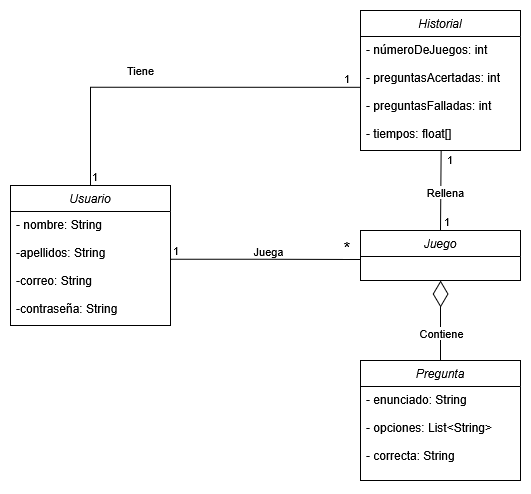

The diagram above was exported from draw.io. Its source (the exported page's mxGraphModel, read from the mxfile embedded in the PNG):
<mxGraphModel dx="1050" dy="566" grid="1" gridSize="10" guides="1" tooltips="1" connect="1" arrows="1" fold="1" page="1" pageScale="1" pageWidth="827" pageHeight="1169" math="0" shadow="0">
  <root>
    <mxCell id="WIyWlLk6GJQsqaUBKTNV-0" />
    <mxCell id="WIyWlLk6GJQsqaUBKTNV-1" parent="WIyWlLk6GJQsqaUBKTNV-0" />
    <mxCell id="zkfFHV4jXpPFQw0GAbJ--0" value="Usuario" style="swimlane;fontStyle=2;align=center;verticalAlign=top;childLayout=stackLayout;horizontal=1;startSize=26;horizontalStack=0;resizeParent=1;resizeLast=0;collapsible=1;marginBottom=0;rounded=0;shadow=0;strokeWidth=1;" parent="WIyWlLk6GJQsqaUBKTNV-1" vertex="1">
      <mxGeometry x="50" y="195" width="160" height="140" as="geometry">
        <mxRectangle x="230" y="140" width="160" height="26" as="alternateBounds" />
      </mxGeometry>
    </mxCell>
    <mxCell id="zkfFHV4jXpPFQw0GAbJ--1" value="- nombre: String&#10;&#10;-apellidos: String&#10;&#10;-correo: String&#10;&#10;-contraseña: String" style="text;align=left;verticalAlign=top;spacingLeft=4;spacingRight=4;overflow=hidden;rotatable=0;points=[[0,0.5],[1,0.5]];portConstraint=eastwest;" parent="zkfFHV4jXpPFQw0GAbJ--0" vertex="1">
      <mxGeometry y="26" width="160" height="114" as="geometry" />
    </mxCell>
    <mxCell id="0ldKFFoPae3aMOaikB_8-4" value="Historial" style="swimlane;fontStyle=2;align=center;verticalAlign=top;childLayout=stackLayout;horizontal=1;startSize=26;horizontalStack=0;resizeParent=1;resizeLast=0;collapsible=1;marginBottom=0;rounded=0;shadow=0;strokeWidth=1;" vertex="1" parent="WIyWlLk6GJQsqaUBKTNV-1">
      <mxGeometry x="400" y="20" width="160" height="140" as="geometry">
        <mxRectangle x="230" y="140" width="160" height="26" as="alternateBounds" />
      </mxGeometry>
    </mxCell>
    <mxCell id="0ldKFFoPae3aMOaikB_8-5" value="- númeroDeJuegos: int&#10;&#10;- preguntasAcertadas: int&#10;&#10;- preguntasFalladas: int&#10;&#10;- tiempos: float[]" style="text;align=left;verticalAlign=top;spacingLeft=4;spacingRight=4;overflow=hidden;rotatable=0;points=[[0,0.5],[1,0.5]];portConstraint=eastwest;" vertex="1" parent="0ldKFFoPae3aMOaikB_8-4">
      <mxGeometry y="26" width="160" height="114" as="geometry" />
    </mxCell>
    <mxCell id="0ldKFFoPae3aMOaikB_8-6" value="Pregunta" style="swimlane;fontStyle=2;align=center;verticalAlign=top;childLayout=stackLayout;horizontal=1;startSize=26;horizontalStack=0;resizeParent=1;resizeLast=0;collapsible=1;marginBottom=0;rounded=0;shadow=0;strokeWidth=1;" vertex="1" parent="WIyWlLk6GJQsqaUBKTNV-1">
      <mxGeometry x="400" y="370" width="160" height="120" as="geometry">
        <mxRectangle x="230" y="140" width="160" height="26" as="alternateBounds" />
      </mxGeometry>
    </mxCell>
    <mxCell id="0ldKFFoPae3aMOaikB_8-39" value="- enunciado: String&#10;&#10;- opciones: List&lt;String&gt;&#10;&#10;- correcta: String" style="text;align=left;verticalAlign=top;spacingLeft=4;spacingRight=4;overflow=hidden;rotatable=0;points=[[0,0.5],[1,0.5]];portConstraint=eastwest;" vertex="1" parent="0ldKFFoPae3aMOaikB_8-6">
      <mxGeometry y="26" width="160" height="94" as="geometry" />
    </mxCell>
    <mxCell id="0ldKFFoPae3aMOaikB_8-8" value="Juego" style="swimlane;fontStyle=2;align=center;verticalAlign=top;childLayout=stackLayout;horizontal=1;startSize=26;horizontalStack=0;resizeParent=1;resizeLast=0;collapsible=1;marginBottom=0;rounded=0;shadow=0;strokeWidth=1;" vertex="1" parent="WIyWlLk6GJQsqaUBKTNV-1">
      <mxGeometry x="400" y="240" width="160" height="50" as="geometry">
        <mxRectangle x="230" y="140" width="160" height="26" as="alternateBounds" />
      </mxGeometry>
    </mxCell>
    <mxCell id="0ldKFFoPae3aMOaikB_8-19" value="" style="endArrow=diamondThin;endFill=0;endSize=24;html=1;rounded=0;exitX=0.5;exitY=0;exitDx=0;exitDy=0;entryX=0.5;entryY=1;entryDx=0;entryDy=0;" edge="1" parent="WIyWlLk6GJQsqaUBKTNV-1" source="0ldKFFoPae3aMOaikB_8-6" target="0ldKFFoPae3aMOaikB_8-8">
      <mxGeometry width="160" relative="1" as="geometry">
        <mxPoint x="390" y="330" as="sourcePoint" />
        <mxPoint x="550" y="330" as="targetPoint" />
      </mxGeometry>
    </mxCell>
    <mxCell id="0ldKFFoPae3aMOaikB_8-20" value="Contiene" style="edgeLabel;html=1;align=center;verticalAlign=middle;resizable=0;points=[];" vertex="1" connectable="0" parent="0ldKFFoPae3aMOaikB_8-19">
      <mxGeometry x="-0.3" relative="1" as="geometry">
        <mxPoint as="offset" />
      </mxGeometry>
    </mxCell>
    <mxCell id="0ldKFFoPae3aMOaikB_8-26" value="" style="endArrow=none;html=1;edgeStyle=orthogonalEdgeStyle;rounded=0;exitX=1.006;exitY=0.419;exitDx=0;exitDy=0;exitPerimeter=0;" edge="1" parent="WIyWlLk6GJQsqaUBKTNV-1" source="zkfFHV4jXpPFQw0GAbJ--1">
      <mxGeometry relative="1" as="geometry">
        <mxPoint x="220" y="270" as="sourcePoint" />
        <mxPoint x="400" y="269" as="targetPoint" />
      </mxGeometry>
    </mxCell>
    <mxCell id="0ldKFFoPae3aMOaikB_8-27" value="1" style="edgeLabel;resizable=0;html=1;align=left;verticalAlign=bottom;" connectable="0" vertex="1" parent="0ldKFFoPae3aMOaikB_8-26">
      <mxGeometry x="-1" relative="1" as="geometry" />
    </mxCell>
    <mxCell id="0ldKFFoPae3aMOaikB_8-28" value="&lt;font style=&quot;font-size: 17px;&quot;&gt;*&lt;/font&gt;" style="edgeLabel;resizable=0;html=1;align=right;verticalAlign=bottom;" connectable="0" vertex="1" parent="0ldKFFoPae3aMOaikB_8-26">
      <mxGeometry x="1" relative="1" as="geometry">
        <mxPoint x="-10" y="1" as="offset" />
      </mxGeometry>
    </mxCell>
    <mxCell id="0ldKFFoPae3aMOaikB_8-29" value="Juega" style="edgeLabel;html=1;align=center;verticalAlign=middle;resizable=0;points=[];" vertex="1" connectable="0" parent="0ldKFFoPae3aMOaikB_8-26">
      <mxGeometry x="0.0197" relative="1" as="geometry">
        <mxPoint y="-9" as="offset" />
      </mxGeometry>
    </mxCell>
    <mxCell id="0ldKFFoPae3aMOaikB_8-30" value="" style="endArrow=none;html=1;edgeStyle=orthogonalEdgeStyle;rounded=0;exitX=0.5;exitY=0;exitDx=0;exitDy=0;entryX=0.004;entryY=0.446;entryDx=0;entryDy=0;entryPerimeter=0;" edge="1" parent="WIyWlLk6GJQsqaUBKTNV-1" source="zkfFHV4jXpPFQw0GAbJ--0" target="0ldKFFoPae3aMOaikB_8-5">
      <mxGeometry relative="1" as="geometry">
        <mxPoint x="130" y="80" as="sourcePoint" />
        <mxPoint x="290" y="80" as="targetPoint" />
      </mxGeometry>
    </mxCell>
    <mxCell id="0ldKFFoPae3aMOaikB_8-31" value="1" style="edgeLabel;resizable=0;html=1;align=left;verticalAlign=bottom;" connectable="0" vertex="1" parent="0ldKFFoPae3aMOaikB_8-30">
      <mxGeometry x="-1" relative="1" as="geometry" />
    </mxCell>
    <mxCell id="0ldKFFoPae3aMOaikB_8-32" value="1" style="edgeLabel;resizable=0;html=1;align=right;verticalAlign=bottom;" connectable="0" vertex="1" parent="0ldKFFoPae3aMOaikB_8-30">
      <mxGeometry x="1" relative="1" as="geometry">
        <mxPoint x="-11" as="offset" />
      </mxGeometry>
    </mxCell>
    <mxCell id="0ldKFFoPae3aMOaikB_8-33" value="Tiene" style="edgeLabel;html=1;align=center;verticalAlign=middle;resizable=0;points=[];" vertex="1" connectable="0" parent="0ldKFFoPae3aMOaikB_8-30">
      <mxGeometry x="-0.2072" y="2" relative="1" as="geometry">
        <mxPoint x="2" y="-15" as="offset" />
      </mxGeometry>
    </mxCell>
    <mxCell id="0ldKFFoPae3aMOaikB_8-34" value="" style="endArrow=none;html=1;edgeStyle=orthogonalEdgeStyle;rounded=0;exitX=0.504;exitY=1;exitDx=0;exitDy=0;exitPerimeter=0;entryX=0.5;entryY=0;entryDx=0;entryDy=0;" edge="1" parent="WIyWlLk6GJQsqaUBKTNV-1" source="0ldKFFoPae3aMOaikB_8-5" target="0ldKFFoPae3aMOaikB_8-8">
      <mxGeometry relative="1" as="geometry">
        <mxPoint x="580" y="210" as="sourcePoint" />
        <mxPoint x="740" y="210" as="targetPoint" />
        <Array as="points">
          <mxPoint x="481" y="162" />
        </Array>
      </mxGeometry>
    </mxCell>
    <mxCell id="0ldKFFoPae3aMOaikB_8-35" value="1" style="edgeLabel;resizable=0;html=1;align=left;verticalAlign=bottom;" connectable="0" vertex="1" parent="0ldKFFoPae3aMOaikB_8-34">
      <mxGeometry x="-1" relative="1" as="geometry">
        <mxPoint x="4" y="18" as="offset" />
      </mxGeometry>
    </mxCell>
    <mxCell id="0ldKFFoPae3aMOaikB_8-36" value="1" style="edgeLabel;resizable=0;html=1;align=right;verticalAlign=bottom;" connectable="0" vertex="1" parent="0ldKFFoPae3aMOaikB_8-34">
      <mxGeometry x="1" relative="1" as="geometry">
        <mxPoint x="10" as="offset" />
      </mxGeometry>
    </mxCell>
    <mxCell id="0ldKFFoPae3aMOaikB_8-37" value="Rellena" style="edgeLabel;html=1;align=center;verticalAlign=middle;resizable=0;points=[];" vertex="1" connectable="0" parent="0ldKFFoPae3aMOaikB_8-34">
      <mxGeometry x="0.0243" y="4" relative="1" as="geometry">
        <mxPoint as="offset" />
      </mxGeometry>
    </mxCell>
  </root>
</mxGraphModel>